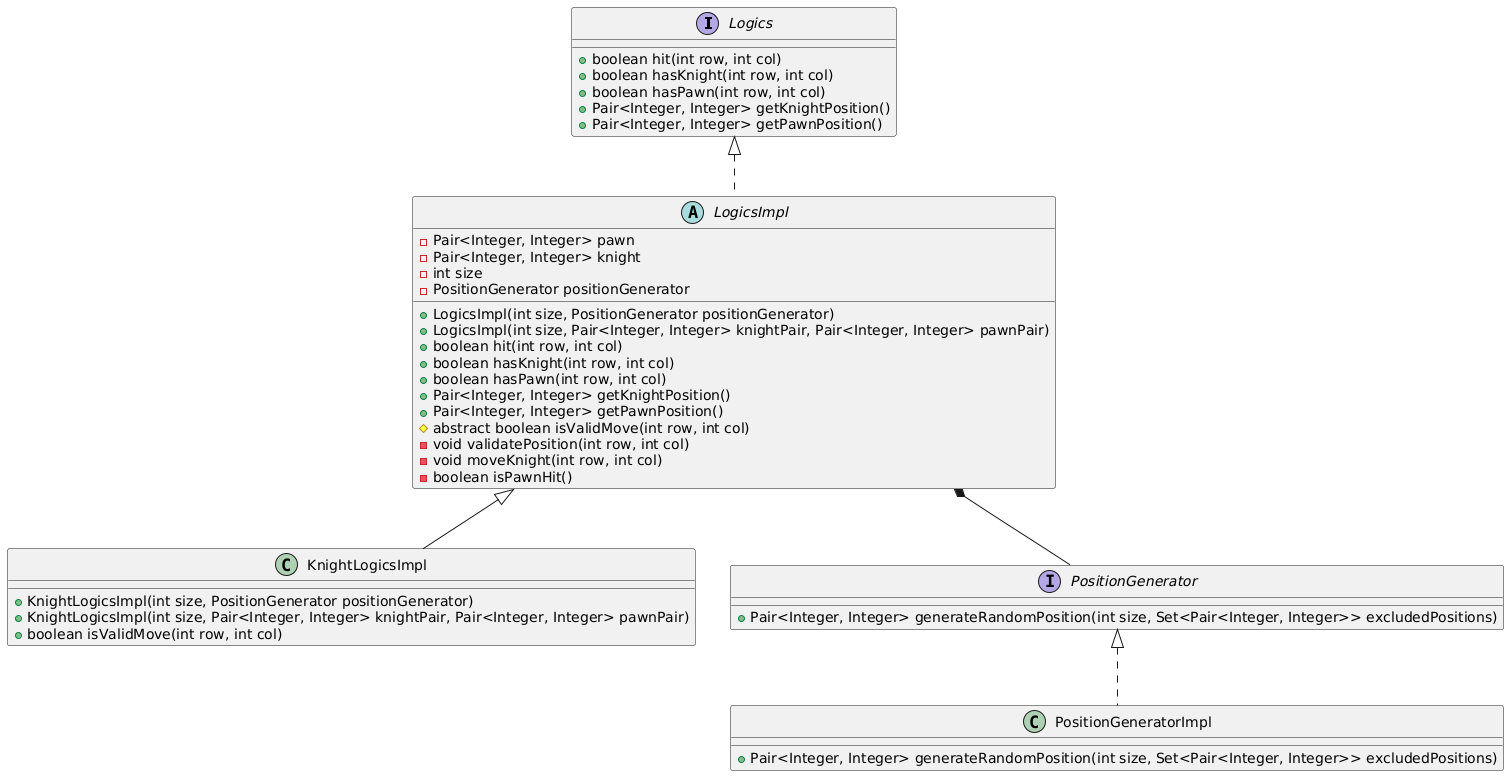

The diagram above was rendered by PlantUML. Its source (embedded in the PNG):
@startuml
interface Logics {
    +boolean hit(int row, int col)
    +boolean hasKnight(int row, int col)
    +boolean hasPawn(int row, int col)
    +Pair<Integer, Integer> getKnightPosition()
    +Pair<Integer, Integer> getPawnPosition()
}

abstract class LogicsImpl {
    -Pair<Integer, Integer> pawn
    -Pair<Integer, Integer> knight
    -int size
    -PositionGenerator positionGenerator
    +LogicsImpl(int size, PositionGenerator positionGenerator)
    +LogicsImpl(int size, Pair<Integer, Integer> knightPair, Pair<Integer, Integer> pawnPair)
    +boolean hit(int row, int col)
    +boolean hasKnight(int row, int col)
    +boolean hasPawn(int row, int col)
    +Pair<Integer, Integer> getKnightPosition()
    +Pair<Integer, Integer> getPawnPosition()
    #abstract boolean isValidMove(int row, int col)
    -void validatePosition(int row, int col)
    -void moveKnight(int row, int col)
    -boolean isPawnHit()
}

class KnightLogicsImpl {
    +KnightLogicsImpl(int size, PositionGenerator positionGenerator)
    +KnightLogicsImpl(int size, Pair<Integer, Integer> knightPair, Pair<Integer, Integer> pawnPair)
    +boolean isValidMove(int row, int col)
}

interface PositionGenerator {
    +Pair<Integer, Integer> generateRandomPosition(int size, Set<Pair<Integer, Integer>> excludedPositions)
}

class PositionGeneratorImpl {
    +Pair<Integer, Integer> generateRandomPosition(int size, Set<Pair<Integer, Integer>> excludedPositions)
}



Logics <|.. LogicsImpl
LogicsImpl <|-- KnightLogicsImpl
LogicsImpl *-- PositionGenerator
PositionGenerator <|.. PositionGeneratorImpl
@enduml